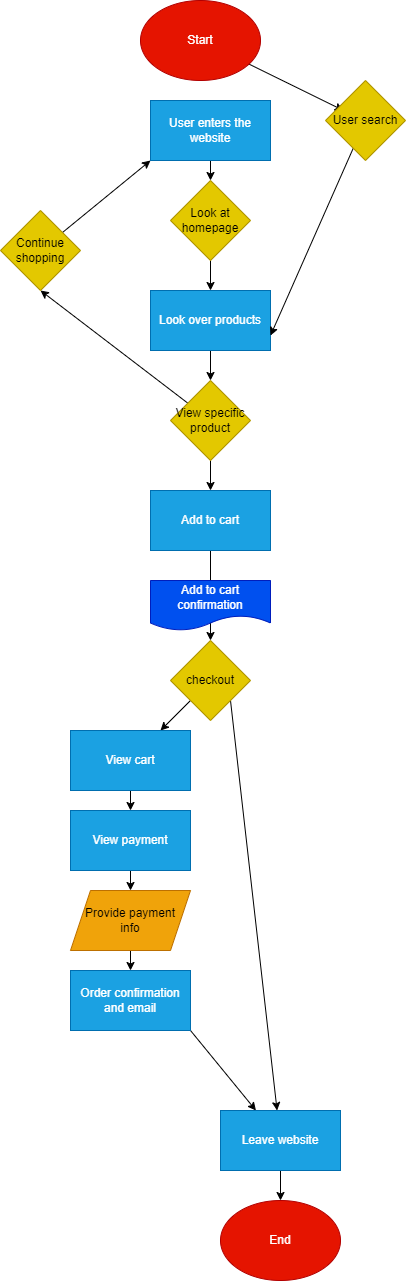

The diagram above was exported from draw.io. Its source (the exported page's mxGraphModel, read from the mxfile embedded in the PNG):
<mxGraphModel dx="582" dy="964" grid="1" gridSize="10" guides="1" tooltips="1" connect="1" arrows="1" fold="1" page="1" pageScale="1" pageWidth="850" pageHeight="1100" math="0" shadow="0">
  <root>
    <mxCell id="0" />
    <mxCell id="1" parent="0" />
    <mxCell id="30" style="edgeStyle=none;html=1;entryX=0.223;entryY=0.374;entryDx=0;entryDy=0;entryPerimeter=0;" edge="1" parent="1" source="6" target="15">
      <mxGeometry relative="1" as="geometry" />
    </mxCell>
    <mxCell id="6" value="Start" style="ellipse;whiteSpace=wrap;html=1;fillColor=#e51400;fontColor=#ffffff;strokeColor=#B20000;" parent="1" vertex="1">
      <mxGeometry x="200" width="120" height="80" as="geometry" />
    </mxCell>
    <mxCell id="31" style="edgeStyle=none;html=1;" edge="1" parent="1" source="7" target="14">
      <mxGeometry relative="1" as="geometry" />
    </mxCell>
    <mxCell id="7" value="User enters the website" style="rounded=0;whiteSpace=wrap;html=1;fillColor=#1ba1e2;fontColor=#ffffff;strokeColor=#006EAF;" vertex="1" parent="1">
      <mxGeometry x="210" y="100" width="120" height="60" as="geometry" />
    </mxCell>
    <mxCell id="36" value="" style="edgeStyle=none;html=1;" edge="1" parent="1" source="11" target="16">
      <mxGeometry relative="1" as="geometry" />
    </mxCell>
    <mxCell id="11" value="Look over products" style="rounded=0;whiteSpace=wrap;html=1;fillColor=#1ba1e2;fontColor=#ffffff;strokeColor=#006EAF;" vertex="1" parent="1">
      <mxGeometry x="210" y="290" width="120" height="60" as="geometry" />
    </mxCell>
    <mxCell id="34" style="edgeStyle=none;html=1;" edge="1" parent="1" source="14" target="11">
      <mxGeometry relative="1" as="geometry" />
    </mxCell>
    <mxCell id="14" value="Look at homepage" style="rhombus;whiteSpace=wrap;html=1;fillColor=#e3c800;fontColor=#000000;strokeColor=#B09500;" vertex="1" parent="1">
      <mxGeometry x="230" y="180" width="80" height="80" as="geometry" />
    </mxCell>
    <mxCell id="32" style="edgeStyle=none;html=1;entryX=1;entryY=0.75;entryDx=0;entryDy=0;" edge="1" parent="1" source="15" target="11">
      <mxGeometry relative="1" as="geometry" />
    </mxCell>
    <mxCell id="15" value="User search&lt;br&gt;" style="rhombus;whiteSpace=wrap;html=1;fillColor=#e3c800;fontColor=#000000;strokeColor=#B09500;" vertex="1" parent="1">
      <mxGeometry x="385" y="80" width="80" height="80" as="geometry" />
    </mxCell>
    <mxCell id="37" style="edgeStyle=none;html=1;entryX=0.5;entryY=1;entryDx=0;entryDy=0;" edge="1" parent="1" source="16" target="17">
      <mxGeometry relative="1" as="geometry" />
    </mxCell>
    <mxCell id="38" value="" style="edgeStyle=none;html=1;" edge="1" parent="1" source="16" target="19">
      <mxGeometry relative="1" as="geometry" />
    </mxCell>
    <mxCell id="16" value="View specific product" style="rhombus;whiteSpace=wrap;html=1;fillColor=#e3c800;fontColor=#000000;strokeColor=#B09500;" vertex="1" parent="1">
      <mxGeometry x="230" y="380" width="80" height="80" as="geometry" />
    </mxCell>
    <mxCell id="35" style="edgeStyle=none;html=1;entryX=0;entryY=1;entryDx=0;entryDy=0;" edge="1" parent="1" source="17" target="7">
      <mxGeometry relative="1" as="geometry" />
    </mxCell>
    <mxCell id="17" value="Continue shopping" style="rhombus;whiteSpace=wrap;html=1;fillColor=#e3c800;fontColor=#000000;strokeColor=#B09500;" vertex="1" parent="1">
      <mxGeometry x="60" y="210" width="80" height="80" as="geometry" />
    </mxCell>
    <mxCell id="39" value="" style="edgeStyle=none;html=1;" edge="1" parent="1" source="19" target="21">
      <mxGeometry relative="1" as="geometry" />
    </mxCell>
    <mxCell id="19" value="Add to cart&lt;br&gt;" style="rounded=0;whiteSpace=wrap;html=1;fillColor=#1ba1e2;fontColor=#ffffff;strokeColor=#006EAF;" vertex="1" parent="1">
      <mxGeometry x="210" y="490" width="120" height="60" as="geometry" />
    </mxCell>
    <mxCell id="20" value="Add to cart confirmation" style="shape=document;whiteSpace=wrap;html=1;boundedLbl=1;fillColor=#0050ef;fontColor=#ffffff;strokeColor=#001DBC;" vertex="1" parent="1">
      <mxGeometry x="210" y="580" width="120" height="50" as="geometry" />
    </mxCell>
    <mxCell id="40" style="edgeStyle=none;html=1;exitX=0;exitY=1;exitDx=0;exitDy=0;" edge="1" parent="1" source="21" target="22">
      <mxGeometry relative="1" as="geometry" />
    </mxCell>
    <mxCell id="46" style="edgeStyle=none;html=1;exitX=1;exitY=1;exitDx=0;exitDy=0;" edge="1" parent="1" source="21" target="26">
      <mxGeometry relative="1" as="geometry" />
    </mxCell>
    <mxCell id="21" value="checkout" style="rhombus;whiteSpace=wrap;html=1;fillColor=#e3c800;fontColor=#000000;strokeColor=#B09500;" vertex="1" parent="1">
      <mxGeometry x="230" y="640" width="80" height="80" as="geometry" />
    </mxCell>
    <mxCell id="41" style="edgeStyle=none;html=1;exitX=0.5;exitY=1;exitDx=0;exitDy=0;" edge="1" parent="1" source="22" target="23">
      <mxGeometry relative="1" as="geometry" />
    </mxCell>
    <mxCell id="22" value="View cart" style="rounded=0;whiteSpace=wrap;html=1;fillColor=#1ba1e2;fontColor=#ffffff;strokeColor=#006EAF;" vertex="1" parent="1">
      <mxGeometry x="130" y="730" width="120" height="60" as="geometry" />
    </mxCell>
    <mxCell id="42" style="edgeStyle=none;html=1;exitX=0.5;exitY=1;exitDx=0;exitDy=0;" edge="1" parent="1" source="23" target="24">
      <mxGeometry relative="1" as="geometry" />
    </mxCell>
    <mxCell id="23" value="View payment" style="rounded=0;whiteSpace=wrap;html=1;fillColor=#1ba1e2;fontColor=#ffffff;strokeColor=#006EAF;" vertex="1" parent="1">
      <mxGeometry x="130" y="810" width="120" height="60" as="geometry" />
    </mxCell>
    <mxCell id="43" style="edgeStyle=none;html=1;exitX=0.5;exitY=1;exitDx=0;exitDy=0;" edge="1" parent="1" source="24" target="25">
      <mxGeometry relative="1" as="geometry" />
    </mxCell>
    <mxCell id="24" value="Provide payment &lt;br&gt;info" style="shape=parallelogram;perimeter=parallelogramPerimeter;whiteSpace=wrap;html=1;fixedSize=1;fillColor=#f0a30a;fontColor=#000000;strokeColor=#BD7000;" vertex="1" parent="1">
      <mxGeometry x="130" y="890" width="120" height="60" as="geometry" />
    </mxCell>
    <mxCell id="44" style="edgeStyle=none;html=1;exitX=1;exitY=1;exitDx=0;exitDy=0;" edge="1" parent="1" source="25" target="26">
      <mxGeometry relative="1" as="geometry" />
    </mxCell>
    <mxCell id="25" value="Order confirmation and email" style="rounded=0;whiteSpace=wrap;html=1;fillColor=#1ba1e2;fontColor=#ffffff;strokeColor=#006EAF;" vertex="1" parent="1">
      <mxGeometry x="130" y="970" width="120" height="60" as="geometry" />
    </mxCell>
    <mxCell id="45" value="" style="edgeStyle=none;html=1;" edge="1" parent="1" source="26" target="27">
      <mxGeometry relative="1" as="geometry" />
    </mxCell>
    <mxCell id="26" value="Leave website" style="rounded=0;whiteSpace=wrap;html=1;fillColor=#1ba1e2;fontColor=#ffffff;strokeColor=#006EAF;" vertex="1" parent="1">
      <mxGeometry x="280" y="1110" width="120" height="60" as="geometry" />
    </mxCell>
    <mxCell id="27" value="End" style="ellipse;whiteSpace=wrap;html=1;fillColor=#e51400;fontColor=#ffffff;strokeColor=#B20000;" vertex="1" parent="1">
      <mxGeometry x="280" y="1200" width="120" height="80" as="geometry" />
    </mxCell>
  </root>
</mxGraphModel>